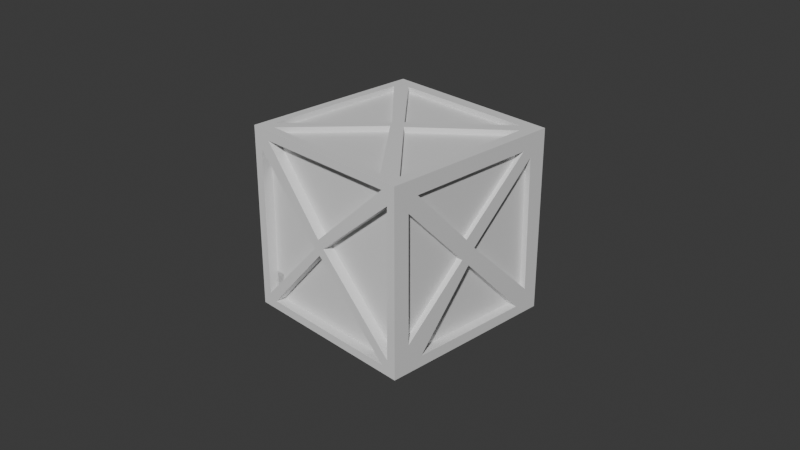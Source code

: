 # Source: untitled.blend  (saved by Blender 4.2.66; exported with 4.5.12 LTS)
import bpy
from mathutils import Matrix  # noqa: F401  (used for matrix-valued properties, if any)

bpy.ops.wm.read_factory_settings(use_empty=True)
scene = bpy.context.scene
scene.name = 'Scene'

# ---- collections
col_collection = bpy.data.collections.new('Collection'); scene.collection.children.link(col_collection)

# ---- materials (node trees are filled in below, after node groups)
mat_material = bpy.data.materials.new('Material')
mat_material.alpha_threshold = 0.0
mat_material.use_transparent_shadow = False
mat_material.roughness = 0.5
mat_material.line_color = (0.0, 0.0, 0.0, 1.0)

# ---- material node trees
mat_material.use_nodes = True; mat_material.node_tree.nodes.clear()
_N = mat_material.node_tree.nodes; _L = mat_material.node_tree.links
n0 = _N.new('ShaderNodeOutputMaterial'); n0.name = 'Material Output'; n0.location = (300, 300)
n1 = _N.new('ShaderNodeBsdfPrincipled'); n1.name = 'Principled BSDF'; n1.location = (10, 300)
n1.inputs[3].default_value = 1.45
_L.new(n1.outputs[0], n0.inputs[0])
n0.is_active_output = True

# ---- world
world_world = bpy.data.worlds.new('World'); scene.world = world_world
world_world.use_nodes = True; world_world.node_tree.nodes.clear()
_N = world_world.node_tree.nodes; _L = world_world.node_tree.links
n0 = _N.new('ShaderNodeOutputWorld'); n0.name = 'World Output'; n0.location = (300, 300)
n1 = _N.new('ShaderNodeBackground'); n1.name = 'Background'; n1.location = (10, 300)
n1.inputs[0].default_value = (0.05088, 0.05088, 0.05088, 1.0)
_L.new(n1.outputs[0], n0.inputs[0])
n0.is_active_output = True
world_world.color = (0.05088, 0.05088, 0.05088)
world_world.sun_shadow_jitter_overblur = 0.0

# ---- cameras
cam_camera = bpy.data.cameras.new('Camera')
cam_camera.clip_end = 100.0
cam_camera.ortho_scale = 7.314

# ---- meshes
me_cube = bpy.data.meshes.new('Cube')
me_cube.from_pydata([(1.0, 1.0, 1.0), (1.0, 1.0, -1.0), (1.0, -1.0, 1.0), (1.0, -1.0, -1.0), (-1.0, 1.0, 1.0), (-1.0, 1.0, -1.0), (-1.0, -1.0, 1.0), (-1.0, -1.0, -1.0), (1.0, -0.8285, 0.8269), (1.0, 0.8063, 0.8395), (1.0, 0.8363, -0.8882), (1.0, -0.8203, -0.8809), (1.0, -0.7144, 0.8278), (1.0, 0.6974, 0.8386), (1.0, -0.06722, 0.1568), (1.0, -0.8212, -0.6889), (1.0, -0.8278, 0.6836), (1.0, -0.1196, -0.0413), (1.0, 0.7091, -0.8876), (1.0, -0.6518, -0.8816), (1.0, -0.03038, -0.1288), (1.0, 0.8078, 0.7492), (1.0, 0.8335, -0.7271), (1.0, 0.04387, 0.03273), (1.0, -0.8285, 0.8269), (1.0, 0.8063, 0.8395), (1.0, -0.7144, 0.8278), (1.0, 0.6974, 0.8386), (1.0, -0.06722, 0.1568), (1.0, -0.8278, 0.6836), (1.0, -0.1196, -0.0413), (1.0, -0.03038, -0.1288), (1.0, 0.8078, 0.7492), (1.0, 0.04387, 0.03273), (0.7668, -0.7144, 0.8278), (0.7668, 0.6974, 0.8386), (0.7668, -0.06722, 0.1568), (0.9496, -0.7144, 0.8278), (0.9496, 0.6974, 0.8386), (0.9496, -0.06722, 0.1568), (0.9349, 0.8078, 0.7492), (0.9349, 0.8335, -0.7271), (0.9349, 0.04387, 0.03273), (0.9349, 0.8078, 0.7492), (0.9349, 0.04387, 0.03273), (0.8967, 0.7091, -0.8876), (0.8967, -0.6518, -0.8816), (0.8967, -0.03038, -0.1288), (0.8967, -0.03038, -0.1288), (0.9355, -0.8212, -0.6889), (0.9355, -0.8278, 0.6836), (0.9355, -0.1196, -0.0413), (0.9355, -0.8278, 0.6836), (0.9355, -0.1196, -0.0413), (-0.9008, -1.0, 0.8963), (0.907, -1.0, 0.9152), (0.8958, -1.0, -0.9126), (-0.8968, -1.0, -0.9055), (-0.7865, -1.0, 0.8975), (0.8359, -1.0, 0.9145), (-0.0705, -1.0, 0.08459), (0.9061, -1.0, 0.7809), (0.8963, -1.0, -0.8259), (0.00162, -1.0, 0.01246), (-0.897, -1.0, -0.8461), (-0.9006, -1.0, 0.7831), (-0.1261, -1.0, -0.03198), (0.8242, -1.0, -0.9123), (-0.8013, -1.0, -0.9058), (-0.05945, -1.0, -0.08193), (-0.7865, -0.8891, 0.8975), (0.8359, -0.8891, 0.9145), (-0.0705, -0.8891, 0.08459), (0.9061, -0.8891, 0.7809), (0.8963, -0.8891, -0.8259), (0.00162, -0.8891, 0.01246), (-0.897, -0.8891, -0.8461), (-0.9006, -0.8891, 0.7831), (-0.1261, -0.8891, -0.03198), (0.8242, -0.8891, -0.9123), (-0.8013, -0.8891, -0.9058), (-0.05945, -0.8891, -0.08193), (-1.0, 0.8543, 0.8557), (-1.0, -0.8363, 0.8573), (-1.0, -0.8991, -0.9098), (-1.0, 0.8989, -0.8934), (-1.0, 0.7397, 0.8558), (-1.0, -0.7188, 0.8572), (-1.0, 0.0469, 0.05724), (-1.0, -0.8409, 0.7282), (-1.0, -0.8957, -0.8128), (-1.0, -0.0197, -0.003954), (-1.0, 0.8968, -0.8091), (-1.0, 0.8565, 0.7685), (-1.0, 0.1304, -0.02089), (-1.0, -0.823, -0.9091), (-1.0, 0.7939, -0.8944), (-1.0, 0.06368, -0.04868), (-0.8025, 0.7397, 0.8558), (-0.8025, -0.7188, 0.8572), (-0.8025, 0.0469, 0.05724), (-0.8025, -0.8409, 0.7282), (-0.8025, -0.8957, -0.8128), (-0.8025, -0.0197, -0.003954), (-0.8025, 0.8968, -0.8091), (-0.8025, 0.8565, 0.7685), (-0.8025, 0.1304, -0.02089), (-0.8025, -0.823, -0.9091), (-0.8025, 0.7939, -0.8944), (-0.8025, 0.06368, -0.04868), (-0.9042, 0.7397, 0.8558), (-0.9042, -0.7188, 0.8572), (-0.9042, 0.0469, 0.05724), (-0.9042, -0.8409, 0.7282), (-0.9042, -0.8957, -0.8128), (-0.9042, -0.0197, -0.003954), (-0.9042, 0.8968, -0.8091), (-0.9042, 0.8565, 0.7685), (-0.9042, 0.1304, -0.02089), (-0.9042, -0.823, -0.9091), (-0.9042, 0.7939, -0.8944), (-0.9042, 0.06368, -0.04868), (0.8944, 1.0, 0.8903), (-0.875, 1.0, 0.8878), (-0.8897, 1.0, -0.8843), (0.8576, 1.0, -0.876), (0.7928, 1.0, 0.8901), (-0.7655, 1.0, 0.888), (0.03328, 1.0, 0.07575), (-0.8757, 1.0, 0.8015), (-0.8888, 1.0, -0.785), (-4.267e-05, 1.0, 0.002979), (0.8592, 1.0, -0.7983), (0.8917, 1.0, 0.7616), (0.15, 1.0, -0.01333), (-0.786, 1.0, -0.8838), (0.761, 1.0, -0.8765), (0.05001, 1.0, -0.06978), (0.7928, 0.8888, 0.8901), (-0.7655, 0.8888, 0.888), (0.03328, 0.8888, 0.07575), (-0.8757, 0.8888, 0.8015), (-0.8888, 0.8888, -0.785), (-4.267e-05, 0.8888, 0.002979), (0.8592, 0.8888, -0.7983), (0.8917, 0.8888, 0.7616), (0.15, 0.8888, -0.01333), (-0.786, 0.8888, -0.8838), (0.761, 0.8888, -0.8765), (0.05001, 0.8888, -0.06978), (0.7928, 0.9252, 0.8901), (-0.7655, 0.9252, 0.888), (0.03328, 0.9252, 0.07575), (-0.8757, 0.9252, 0.8015), (-0.8888, 0.9252, -0.785), (-4.267e-05, 0.9252, 0.002979), (0.8592, 0.9252, -0.7983), (0.8917, 0.9252, 0.7616), (0.15, 0.9252, -0.01333), (-0.786, 0.9252, -0.8838), (0.761, 0.9252, -0.8765), (0.05001, 0.9252, -0.06978), (0.856, -0.8644, -1.0), (0.8534, 0.8575, -1.0), (-0.8985, 0.8792, -1.0), (-0.8825, -0.9078, -1.0), (0.8559, -0.7772, -1.0), (0.8535, 0.7663, -1.0), (-0.0165, -0.05038, -1.0), (0.7654, 0.8586, -1.0), (-0.7903, 0.8778, -1.0), (-0.1247, 0.00146, -1.0), (-0.8053, -0.9059, -1.0), (0.7299, -0.8676, -1.0), (-0.09906, -0.1689, -1.0), (-0.8978, 0.8061, -1.0), (-0.8833, -0.8173, -1.0), (-0.2129, -0.1159, -1.0), (0.8559, -0.7772, -0.9507), (0.8535, 0.7663, -0.9507), (-0.0165, -0.05038, -0.9507), (0.7654, 0.8586, -0.9507), (-0.7903, 0.8778, -0.9507), (-0.1247, 0.00146, -0.9507), (-0.8053, -0.9059, -0.9507), (0.7299, -0.8676, -0.9507), (-0.09906, -0.1689, -0.9507), (-0.8978, 0.8061, -0.9507), (-0.8833, -0.8173, -0.9507), (-0.2129, -0.1159, -0.9507), (0.8559, -0.7772, -0.9463), (0.8535, 0.7663, -0.9463), (-0.0165, -0.05038, -0.9463), (0.7654, 0.8586, -0.9463), (-0.7903, 0.8778, -0.9463), (-0.1247, 0.00146, -0.9463), (-0.8053, -0.9059, -0.9463), (0.7299, -0.8676, -0.9463), (-0.09906, -0.1689, -0.9463), (-0.8978, 0.8061, -0.9463), (-0.8833, -0.8173, -0.9463), (-0.2129, -0.1159, -0.9463), (0.8735, 0.8784, 1.0), (0.8737, -0.9027, 1.0), (-0.9022, -0.8963, 1.0), (-0.8935, 0.8583, 1.0), (0.8735, 0.7722, 1.0), (0.8737, -0.8171, 1.0), (0.04184, 0.02251, 1.0), (0.7137, -0.9021, 1.0), (-0.8118, -0.8967, 1.0), (-0.06958, -0.05496, 1.0), (-0.7705, 0.8597, 1.0), (0.7899, 0.8775, 1.0), (-0.04841, 0.1158, 1.0), (-0.9018, -0.8154, 1.0), (-0.8939, 0.766, 1.0), (-0.1239, 0.02058, 1.0), (0.8735, 0.7722, 0.9411), (0.8737, -0.8171, 0.9411), (0.04184, 0.02251, 0.9411), (0.7137, -0.9021, 0.9411), (-0.8118, -0.8967, 0.9411), (-0.06958, -0.05496, 0.9411), (-0.7705, 0.8597, 0.9411), (0.7899, 0.8775, 0.9411), (-0.04841, 0.1158, 0.9411), (-0.9018, -0.8154, 0.9411), (-0.8939, 0.766, 0.9411), (-0.1239, 0.02058, 0.9411)], [], [(0, 4, 6, 204, 215, 216, 205, 212, 213, 202, 206, 207, 203, 2), (3, 2, 55, 61, 62, 56, 67, 68, 57, 64, 65, 54, 6, 7), (7, 6, 4, 5, 85, 92, 93, 82, 86, 87, 83, 89, 90, 84), (5, 1, 3, 162, 166, 167, 163, 169, 170, 164), (1, 10, 18, 19, 11, 15, 16, 8, 2, 3), (5, 4, 0, 122, 126, 127, 123, 129, 130, 124), (2, 8, 12, 13, 9, 21, 22, 10, 1, 0), (9, 13, 14, 12, 8, 16, 17, 15, 11, 19, 20, 18, 10, 22, 23, 21), (8, 12, 26, 24), (29, 30, 53, 52), (20, 31, 48, 47), (28, 27, 35, 36), (22, 21, 40, 41), (16, 8, 24, 29), (13, 9, 25, 27), (13, 12, 26, 27), (21, 32, 43, 40), (9, 21, 32, 25), (12, 14, 28, 26), (30, 17, 51, 53), (14, 13, 27, 28), (36, 35, 38, 39), (26, 28, 36, 34), (27, 26, 34, 35), (37, 39, 38), (34, 36, 39, 37), (35, 34, 37, 38), (40, 42, 41), (42, 40, 43, 44), (32, 33, 44, 43), (33, 23, 42, 44), (23, 22, 41, 42), (45, 47, 46), (20, 19, 46, 47), (18, 20, 47, 45), (19, 18, 45, 46), (49, 51, 50), (51, 50, 52, 53), (15, 17, 51, 49), (16, 15, 49, 50), (16, 29, 52, 50), (70, 72, 71), (6, 54, 58, 59, 55, 2), (54, 65, 66, 64, 57, 68, 69, 67, 56, 62, 63, 61, 55, 59, 60, 58), (61, 63, 75, 73), (65, 64, 76, 77), (58, 60, 72, 70), (62, 61, 73, 74), (73, 75, 74), (76, 78, 77), (79, 81, 80), (68, 67, 79, 80), (60, 59, 71, 72), (66, 65, 77, 78), (63, 62, 74, 75), (69, 68, 80, 81), (64, 66, 78, 76), (59, 58, 70, 71), (67, 69, 81, 79), (103, 102, 114, 115), (84, 90, 91, 89, 83, 87, 88, 86, 82, 93, 94, 92, 85, 96, 97, 95), (84, 95, 96, 85, 5, 7), (92, 94, 106, 104), (97, 96, 108, 109), (91, 90, 102, 103), (94, 93, 105, 106), (104, 106, 118, 116), (98, 100, 112, 110), (107, 109, 121, 119), (87, 86, 98, 99), (95, 97, 109, 107), (90, 89, 101, 102), (86, 88, 100, 98), (93, 92, 104, 105), (89, 91, 103, 101), (96, 95, 107, 108), (88, 87, 99, 100), (110, 112, 111), (113, 115, 114), (116, 118, 117), (119, 121, 120), (100, 99, 111, 112), (108, 107, 119, 120), (105, 104, 116, 117), (102, 101, 113, 114), (109, 108, 120, 121), (99, 98, 110, 111), (106, 105, 117, 118), (101, 103, 115, 113), (149, 148, 160, 161), (124, 130, 131, 129, 123, 127, 128, 126, 122, 133, 134, 132, 125, 136, 137, 135), (125, 132, 133, 122, 0, 1, 5, 124, 135, 136), (133, 132, 144, 145), (126, 128, 140, 138), (130, 129, 141, 142), (135, 137, 149, 147), (142, 141, 153, 154), (145, 144, 156, 157), (148, 147, 159, 160), (129, 131, 143, 141), (136, 135, 147, 148), (128, 127, 139, 140), (134, 133, 145, 146), (131, 130, 142, 143), (137, 136, 148, 149), (132, 134, 146, 144), (127, 126, 138, 139), (150, 152, 151), (153, 155, 154), (156, 158, 157), (159, 161, 160), (139, 138, 150, 151), (146, 145, 157, 158), (141, 143, 155, 153), (147, 149, 161, 159), (138, 140, 152, 150), (144, 146, 158, 156), (143, 142, 154, 155), (140, 139, 151, 152), (178, 180, 192, 190), (164, 170, 171, 169, 163, 167, 168, 166, 162, 173, 174, 172, 165, 176, 177, 175), (165, 172, 173, 162, 3, 7, 5, 164, 175, 176), (174, 173, 185, 186), (168, 167, 179, 180), (176, 175, 187, 188), (169, 171, 183, 181), (187, 189, 201, 199), (181, 183, 195, 193), (186, 185, 197, 198), (171, 170, 182, 183), (177, 176, 188, 189), (172, 174, 186, 184), (167, 166, 178, 179), (175, 177, 189, 187), (170, 169, 181, 182), (166, 168, 180, 178), (173, 172, 184, 185), (190, 192, 191), (193, 195, 194), (196, 198, 197), (199, 201, 200), (184, 186, 198, 196), (183, 182, 194, 195), (180, 179, 191, 192), (188, 187, 199, 200), (185, 184, 196, 197), (182, 181, 193, 194), (189, 188, 200, 201), (179, 178, 190, 191), (218, 220, 219), (2, 203, 209, 210, 204, 6), (203, 207, 208, 206, 202, 213, 214, 212, 205, 216, 217, 215, 204, 210, 211, 209), (210, 209, 221, 222), (215, 217, 229, 227), (207, 206, 218, 219), (212, 214, 226, 224), (221, 223, 222), (224, 226, 225), (227, 229, 228), (206, 208, 220, 218), (213, 212, 224, 225), (209, 211, 223, 221), (216, 215, 227, 228), (208, 207, 219, 220), (214, 213, 225, 226), (211, 210, 222, 223), (217, 216, 228, 229)])
_uv = me_cube.uv_layers.new(name='UVMap')
_uv.uv.foreach_set('vector', [0.625, 0.5, 0.875, 0.5, 0.875, 0.75, 0.8628, 0.737, 0.8627, 0.7269, 0.8617, 0.5292, 0.8617, 0.5177, 0.8463, 0.5175, 0.6513, 0.5153, 0.6408, 0.5152, 0.6408, 0.5285, 0.6408, 0.7271, 0.6408, 0.7378, 0.625, 0.75, 0.375, 0.75, 0.625, 0.75, 0.6144, 0.7616, 0.5976, 0.7617, 0.3968, 0.763, 0.3859, 0.763, 0.386, 0.772, 0.3868, 0.9752, 0.3868, 0.9871, 0.3942, 0.9871, 0.5979, 0.9876, 0.612, 0.9876, 0.625, 1.0, 0.375, 1.0, 0.375, 0.0, 0.625, 0.0, 0.625, 0.25, 0.375, 0.25, 0.3883, 0.2374, 0.3989, 0.2371, 0.5961, 0.2321, 0.607, 0.2318, 0.607, 0.2175, 0.6072, 0.03515, 0.6072, 0.02046, 0.591, 0.01988, 0.3984, 0.01304, 0.3863, 0.01261, 0.125, 0.5, 0.375, 0.5, 0.375, 0.75, 0.357, 0.7331, 0.357, 0.7221, 0.3567, 0.5292, 0.3567, 0.5178, 0.3457, 0.5177, 0.1512, 0.5153, 0.1377, 0.5151, 0.375, 0.5, 0.389, 0.5205, 0.389, 0.5364, 0.3898, 0.7065, 0.3899, 0.7275, 0.4139, 0.7277, 0.5854, 0.7285, 0.6034, 0.7286, 0.625, 0.75, 0.375, 0.75, 0.375, 0.25, 0.625, 0.25, 0.625, 0.5, 0.6113, 0.4868, 0.6113, 0.4741, 0.611, 0.2793, 0.611, 0.2656, 0.6002, 0.2655, 0.4019, 0.2639, 0.3895, 0.2638, 0.625, 0.75, 0.6034, 0.7286, 0.6035, 0.7143, 0.6048, 0.5378, 0.6049, 0.5242, 0.5937, 0.524, 0.4091, 0.5208, 0.389, 0.5205, 0.375, 0.5, 0.625, 0.5, 0.6049, 0.5242, 0.6048, 0.5378, 0.5196, 0.6334, 0.6035, 0.7143, 0.6034, 0.7286, 0.5854, 0.7285, 0.4948, 0.6399, 0.4139, 0.7277, 0.3899, 0.7275, 0.3898, 0.7065, 0.4839, 0.6288, 0.389, 0.5364, 0.389, 0.5205, 0.4091, 0.5208, 0.5041, 0.6195, 0.5937, 0.524, 0.6034, 0.7286, 0.6035, 0.7143, 0.6035, 0.7143, 0.6034, 0.7286, 0.0, 0.0, 0.0, 0.0, 0.0, 0.0, 0.0, 0.0, 0.0, 0.0, 0.0, 0.0, 0.0, 0.0, 0.0, 0.0, 0.5196, 0.6334, 0.6048, 0.5378, 0.6048, 0.5378, 0.5196, 0.6334, 0.4091, 0.5208, 0.5937, 0.524, 0.5937, 0.524, 0.4091, 0.5208, 0.5854, 0.7285, 0.6034, 0.7286, 0.6034, 0.7286, 0.5854, 0.7285, 0.6048, 0.5378, 0.6049, 0.5242, 0.6049, 0.5242, 0.6048, 0.5378, 0.6048, 0.5378, 0.6035, 0.7143, 0.6035, 0.7143, 0.6048, 0.5378, 0.5937, 0.524, 0.5937, 0.524, 0.5937, 0.524, 0.5937, 0.524, 0.6049, 0.5242, 0.5937, 0.524, 0.5937, 0.524, 0.6049, 0.5242, 0.6035, 0.7143, 0.5196, 0.6334, 0.5196, 0.6334, 0.6035, 0.7143, 0.0, 0.0, 0.0, 0.0, 0.0, 0.0, 0.0, 0.0, 0.5196, 0.6334, 0.6048, 0.5378, 0.6048, 0.5378, 0.5196, 0.6334, 0.5196, 0.6334, 0.6048, 0.5378, 0.6048, 0.5378, 0.5196, 0.6334, 0.6035, 0.7143, 0.5196, 0.6334, 0.5196, 0.6334, 0.6035, 0.7143, 0.6048, 0.5378, 0.6035, 0.7143, 0.6035, 0.7143, 0.6048, 0.5378, 0.6035, 0.7143, 0.5196, 0.6334, 0.6048, 0.5378, 0.6035, 0.7143, 0.5196, 0.6334, 0.5196, 0.6334, 0.6035, 0.7143, 0.6048, 0.5378, 0.6035, 0.7143, 0.6035, 0.7143, 0.6048, 0.5378, 0.5937, 0.524, 0.5041, 0.6195, 0.4091, 0.5208, 0.5041, 0.6195, 0.5937, 0.524, 0.5937, 0.524, 0.5041, 0.6195, 0.0, 0.0, 0.0, 0.0, 0.0, 0.0, 0.0, 0.0, 0.0, 0.0, 0.0, 0.0, 0.0, 0.0, 0.0, 0.0, 0.5041, 0.6195, 0.4091, 0.5208, 0.4091, 0.5208, 0.5041, 0.6195, 0.389, 0.5364, 0.4839, 0.6288, 0.3898, 0.7065, 0.4839, 0.6288, 0.3898, 0.7065, 0.3898, 0.7065, 0.4839, 0.6288, 0.389, 0.5364, 0.4839, 0.6288, 0.4839, 0.6288, 0.389, 0.5364, 0.3898, 0.7065, 0.389, 0.5364, 0.389, 0.5364, 0.3898, 0.7065, 0.4139, 0.7277, 0.4948, 0.6399, 0.5854, 0.7285, 0.4948, 0.6399, 0.5854, 0.7285, 0.5854, 0.7285, 0.4948, 0.6399, 0.4139, 0.7277, 0.4948, 0.6399, 0.4948, 0.6399, 0.4139, 0.7277, 0.5854, 0.7285, 0.4139, 0.7277, 0.4139, 0.7277, 0.5854, 0.7285, 0.5854, 0.7285, 0.5854, 0.7285, 0.5854, 0.7285, 0.5854, 0.7285, 0.6122, 0.9733, 0.5106, 0.8838, 0.6143, 0.7705, 0.625, 1.0, 0.612, 0.9876, 0.6122, 0.9733, 0.6143, 0.7705, 0.6144, 0.7616, 0.625, 0.75, 0.612, 0.9876, 0.5979, 0.9876, 0.496, 0.8908, 0.3942, 0.9871, 0.3868, 0.9871, 0.3868, 0.9752, 0.4898, 0.8824, 0.386, 0.772, 0.3859, 0.763, 0.3968, 0.763, 0.5016, 0.8748, 0.5976, 0.7617, 0.6144, 0.7616, 0.6143, 0.7705, 0.5106, 0.8838, 0.6122, 0.9733, 0.5976, 0.7617, 0.5016, 0.8748, 0.5016, 0.8748, 0.5976, 0.7617, 0.5979, 0.9876, 0.3942, 0.9871, 0.3942, 0.9871, 0.5979, 0.9876, 0.6122, 0.9733, 0.5106, 0.8838, 0.5106, 0.8838, 0.6122, 0.9733, 0.3968, 0.763, 0.5976, 0.7617, 0.5976, 0.7617, 0.3968, 0.763, 0.5976, 0.7617, 0.5016, 0.8748, 0.3968, 0.763, 0.3942, 0.9871, 0.496, 0.8908, 0.5979, 0.9876, 0.386, 0.772, 0.4898, 0.8824, 0.3868, 0.9752, 0.3868, 0.9752, 0.386, 0.772, 0.386, 0.772, 0.3868, 0.9752, 0.5106, 0.8838, 0.6143, 0.7705, 0.6143, 0.7705, 0.5106, 0.8838, 0.496, 0.8908, 0.5979, 0.9876, 0.5979, 0.9876, 0.496, 0.8908, 0.5016, 0.8748, 0.3968, 0.763, 0.3968, 0.763, 0.5016, 0.8748, 0.4898, 0.8824, 0.3868, 0.9752, 0.3868, 0.9752, 0.4898, 0.8824, 0.3942, 0.9871, 0.496, 0.8908, 0.496, 0.8908, 0.3942, 0.9871, 0.6143, 0.7705, 0.6122, 0.9733, 0.6122, 0.9733, 0.6143, 0.7705, 0.386, 0.772, 0.4898, 0.8824, 0.4898, 0.8824, 0.386, 0.772, 0.4995, 0.1225, 0.3984, 0.01304, 0.3984, 0.01304, 0.4995, 0.1225, 0.3863, 0.01261, 0.3984, 0.01304, 0.4995, 0.1225, 0.591, 0.01988, 0.6072, 0.02046, 0.6072, 0.03515, 0.5072, 0.1309, 0.607, 0.2175, 0.607, 0.2318, 0.5961, 0.2321, 0.4974, 0.1413, 0.3989, 0.2371, 0.3883, 0.2374, 0.3882, 0.2242, 0.4939, 0.133, 0.3864, 0.02212, 0.3863, 0.01261, 0.3864, 0.02212, 0.3882, 0.2242, 0.3883, 0.2374, 0.375, 0.25, 0.375, 0.0, 0.3989, 0.2371, 0.4974, 0.1413, 0.4974, 0.1413, 0.3989, 0.2371, 0.4939, 0.133, 0.3882, 0.2242, 0.3882, 0.2242, 0.4939, 0.133, 0.4995, 0.1225, 0.3984, 0.01304, 0.3984, 0.01304, 0.4995, 0.1225, 0.4974, 0.1413, 0.5961, 0.2321, 0.5961, 0.2321, 0.4974, 0.1413, 0.3989, 0.2371, 0.4974, 0.1413, 0.4974, 0.1413, 0.3989, 0.2371, 0.607, 0.2175, 0.5072, 0.1309, 0.5072, 0.1309, 0.607, 0.2175, 0.3864, 0.02212, 0.4939, 0.133, 0.4939, 0.133, 0.3864, 0.02212, 0.6072, 0.03515, 0.607, 0.2175, 0.607, 0.2175, 0.6072, 0.03515, 0.3864, 0.02212, 0.4939, 0.133, 0.4939, 0.133, 0.3864, 0.02212, 0.3984, 0.01304, 0.591, 0.01988, 0.591, 0.01988, 0.3984, 0.01304, 0.607, 0.2175, 0.5072, 0.1309, 0.5072, 0.1309, 0.607, 0.2175, 0.5961, 0.2321, 0.3989, 0.2371, 0.3989, 0.2371, 0.5961, 0.2321, 0.591, 0.01988, 0.4995, 0.1225, 0.4995, 0.1225, 0.591, 0.01988, 0.3882, 0.2242, 0.3864, 0.02212, 0.3864, 0.02212, 0.3882, 0.2242, 0.5072, 0.1309, 0.6072, 0.03515, 0.6072, 0.03515, 0.5072, 0.1309, 0.607, 0.2175, 0.5072, 0.1309, 0.6072, 0.03515, 0.591, 0.01988, 0.4995, 0.1225, 0.3984, 0.01304, 0.3989, 0.2371, 0.4974, 0.1413, 0.5961, 0.2321, 0.3864, 0.02212, 0.4939, 0.133, 0.3882, 0.2242, 0.5072, 0.1309, 0.6072, 0.03515, 0.6072, 0.03515, 0.5072, 0.1309, 0.3882, 0.2242, 0.3864, 0.02212, 0.3864, 0.02212, 0.3882, 0.2242, 0.5961, 0.2321, 0.3989, 0.2371, 0.3989, 0.2371, 0.5961, 0.2321, 0.3984, 0.01304, 0.591, 0.01988, 0.591, 0.01988, 0.3984, 0.01304, 0.4939, 0.133, 0.3882, 0.2242, 0.3882, 0.2242, 0.4939, 0.133, 0.6072, 0.03515, 0.607, 0.2175, 0.607, 0.2175, 0.6072, 0.03515, 0.4974, 0.1413, 0.5961, 0.2321, 0.5961, 0.2321, 0.4974, 0.1413, 0.591, 0.01988, 0.4995, 0.1225, 0.4995, 0.1225, 0.591, 0.01988, 0.4913, 0.3813, 0.3904, 0.4701, 0.3904, 0.4701, 0.4913, 0.3813, 0.3895, 0.2638, 0.4019, 0.2639, 0.5004, 0.375, 0.6002, 0.2655, 0.611, 0.2656, 0.611, 0.2793, 0.5095, 0.3792, 0.6113, 0.4741, 0.6113, 0.4868, 0.5952, 0.4865, 0.4983, 0.3937, 0.4002, 0.4824, 0.3905, 0.4822, 0.3904, 0.4701, 0.4913, 0.3813, 0.3895, 0.2768, 0.3905, 0.4822, 0.4002, 0.4824, 0.5952, 0.4865, 0.6113, 0.4868, 0.625, 0.5, 0.375, 0.5, 0.375, 0.25, 0.3895, 0.2638, 0.3895, 0.2768, 0.3904, 0.4701, 0.5952, 0.4865, 0.4002, 0.4824, 0.4002, 0.4824, 0.5952, 0.4865, 0.6113, 0.4741, 0.5095, 0.3792, 0.5095, 0.3792, 0.6113, 0.4741, 0.4019, 0.2639, 0.6002, 0.2655, 0.6002, 0.2655, 0.4019, 0.2639, 0.3895, 0.2768, 0.4913, 0.3813, 0.4913, 0.3813, 0.3895, 0.2768, 0.4019, 0.2639, 0.6002, 0.2655, 0.6002, 0.2655, 0.4019, 0.2639, 0.5952, 0.4865, 0.4002, 0.4824, 0.4002, 0.4824, 0.5952, 0.4865, 0.3904, 0.4701, 0.3895, 0.2768, 0.3895, 0.2768, 0.3904, 0.4701, 0.6002, 0.2655, 0.5004, 0.375, 0.5004, 0.375, 0.6002, 0.2655, 0.3904, 0.4701, 0.3895, 0.2768, 0.3895, 0.2768, 0.3904, 0.4701, 0.5095, 0.3792, 0.611, 0.2793, 0.611, 0.2793, 0.5095, 0.3792, 0.4983, 0.3937, 0.5952, 0.4865, 0.5952, 0.4865, 0.4983, 0.3937, 0.5004, 0.375, 0.4019, 0.2639, 0.4019, 0.2639, 0.5004, 0.375, 0.4913, 0.3813, 0.3904, 0.4701, 0.3904, 0.4701, 0.4913, 0.3813, 0.4002, 0.4824, 0.4983, 0.3937, 0.4983, 0.3937, 0.4002, 0.4824, 0.611, 0.2793, 0.6113, 0.4741, 0.6113, 0.4741, 0.611, 0.2793, 0.6113, 0.4741, 0.5095, 0.3792, 0.611, 0.2793, 0.6002, 0.2655, 0.5004, 0.375, 0.4019, 0.2639, 0.4002, 0.4824, 0.4983, 0.3937, 0.5952, 0.4865, 0.3895, 0.2768, 0.4913, 0.3813, 0.3904, 0.4701, 0.611, 0.2793, 0.6113, 0.4741, 0.6113, 0.4741, 0.611, 0.2793, 0.4983, 0.3937, 0.5952, 0.4865, 0.5952, 0.4865, 0.4983, 0.3937, 0.6002, 0.2655, 0.5004, 0.375, 0.5004, 0.375, 0.6002, 0.2655, 0.3895, 0.2768, 0.4913, 0.3813, 0.4913, 0.3813, 0.3895, 0.2768, 0.6113, 0.4741, 0.5095, 0.3792, 0.5095, 0.3792, 0.6113, 0.4741, 0.4002, 0.4824, 0.4983, 0.3937, 0.4983, 0.3937, 0.4002, 0.4824, 0.5004, 0.375, 0.4019, 0.2639, 0.4019, 0.2639, 0.5004, 0.375, 0.5095, 0.3792, 0.611, 0.2793, 0.611, 0.2793, 0.5095, 0.3792, 0.357, 0.7221, 0.2479, 0.6313, 0.2479, 0.6313, 0.357, 0.7221, 0.1377, 0.5151, 0.1512, 0.5153, 0.2344, 0.6248, 0.3457, 0.5177, 0.3567, 0.5178, 0.3567, 0.5292, 0.2479, 0.6313, 0.357, 0.7221, 0.357, 0.7331, 0.3412, 0.7334, 0.2376, 0.6461, 0.1493, 0.7382, 0.1397, 0.7385, 0.1396, 0.7272, 0.2234, 0.6395, 0.1378, 0.5242, 0.1397, 0.7385, 0.1493, 0.7382, 0.3412, 0.7334, 0.357, 0.7331, 0.375, 0.75, 0.125, 0.75, 0.125, 0.5, 0.1377, 0.5151, 0.1378, 0.5242, 0.1396, 0.7272, 0.2376, 0.6461, 0.3412, 0.7334, 0.3412, 0.7334, 0.2376, 0.6461, 0.2479, 0.6313, 0.3567, 0.5292, 0.3567, 0.5292, 0.2479, 0.6313, 0.1396, 0.7272, 0.1378, 0.5242, 0.1378, 0.5242, 0.1396, 0.7272, 0.3457, 0.5177, 0.2344, 0.6248, 0.2344, 0.6248, 0.3457, 0.5177, 0.1378, 0.5242, 0.2234, 0.6395, 0.2234, 0.6395, 0.1378, 0.5242, 0.3457, 0.5177, 0.2344, 0.6248, 0.2344, 0.6248, 0.3457, 0.5177, 0.2376, 0.6461, 0.3412, 0.7334, 0.3412, 0.7334, 0.2376, 0.6461, 0.2344, 0.6248, 0.1512, 0.5153, 0.1512, 0.5153, 0.2344, 0.6248, 0.2234, 0.6395, 0.1396, 0.7272, 0.1396, 0.7272, 0.2234, 0.6395, 0.1493, 0.7382, 0.2376, 0.6461, 0.2376, 0.6461, 0.1493, 0.7382, 0.3567, 0.5292, 0.357, 0.7221, 0.357, 0.7221, 0.3567, 0.5292, 0.1378, 0.5242, 0.2234, 0.6395, 0.2234, 0.6395, 0.1378, 0.5242, 0.1512, 0.5153, 0.3457, 0.5177, 0.3457, 0.5177, 0.1512, 0.5153, 0.357, 0.7221, 0.2479, 0.6313, 0.2479, 0.6313, 0.357, 0.7221, 0.3412, 0.7334, 0.1493, 0.7382, 0.1493, 0.7382, 0.3412, 0.7334, 0.357, 0.7221, 0.2479, 0.6313, 0.3567, 0.5292, 0.3457, 0.5177, 0.2344, 0.6248, 0.1512, 0.5153, 0.1493, 0.7382, 0.2376, 0.6461, 0.3412, 0.7334, 0.1378, 0.5242, 0.2234, 0.6395, 0.1396, 0.7272, 0.1493, 0.7382, 0.2376, 0.6461, 0.2376, 0.6461, 0.1493, 0.7382, 0.2344, 0.6248, 0.1512, 0.5153, 0.1512, 0.5153, 0.2344, 0.6248, 0.2479, 0.6313, 0.3567, 0.5292, 0.3567, 0.5292, 0.2479, 0.6313, 0.1396, 0.7272, 0.1378, 0.5242, 0.1378, 0.5242, 0.1396, 0.7272, 0.3412, 0.7334, 0.1493, 0.7382, 0.1493, 0.7382, 0.3412, 0.7334, 0.1512, 0.5153, 0.3457, 0.5177, 0.3457, 0.5177, 0.1512, 0.5153, 0.2234, 0.6395, 0.1396, 0.7272, 0.1396, 0.7272, 0.2234, 0.6395, 0.3567, 0.5292, 0.357, 0.7221, 0.357, 0.7221, 0.3567, 0.5292, 0.6408, 0.5285, 0.7448, 0.6222, 0.6408, 0.7271, 0.625, 0.75, 0.6408, 0.7378, 0.6608, 0.7378, 0.8515, 0.7371, 0.8628, 0.737, 0.875, 0.75, 0.6408, 0.7378, 0.6408, 0.7271, 0.7448, 0.6222, 0.6408, 0.5285, 0.6408, 0.5152, 0.6513, 0.5153, 0.7561, 0.6105, 0.8463, 0.5175, 0.8617, 0.5177, 0.8617, 0.5292, 0.7655, 0.6224, 0.8627, 0.7269, 0.8628, 0.737, 0.8515, 0.7371, 0.7587, 0.6319, 0.6608, 0.7378, 0.8515, 0.7371, 0.6608, 0.7378, 0.6608, 0.7378, 0.8515, 0.7371, 0.8627, 0.7269, 0.7655, 0.6224, 0.7655, 0.6224, 0.8627, 0.7269, 0.6408, 0.7271, 0.6408, 0.5285, 0.6408, 0.5285, 0.6408, 0.7271, 0.8463, 0.5175, 0.7561, 0.6105, 0.7561, 0.6105, 0.8463, 0.5175, 0.6608, 0.7378, 0.7587, 0.6319, 0.8515, 0.7371, 0.8463, 0.5175, 0.7561, 0.6105, 0.6513, 0.5153, 0.8627, 0.7269, 0.7655, 0.6224, 0.8617, 0.5292, 0.6408, 0.5285, 0.7448, 0.6222, 0.7448, 0.6222, 0.6408, 0.5285, 0.6513, 0.5153, 0.8463, 0.5175, 0.8463, 0.5175, 0.6513, 0.5153, 0.6608, 0.7378, 0.7587, 0.6319, 0.7587, 0.6319, 0.6608, 0.7378, 0.8617, 0.5292, 0.8627, 0.7269, 0.8627, 0.7269, 0.8617, 0.5292, 0.7448, 0.6222, 0.6408, 0.7271, 0.6408, 0.7271, 0.7448, 0.6222, 0.7561, 0.6105, 0.6513, 0.5153, 0.6513, 0.5153, 0.7561, 0.6105, 0.7587, 0.6319, 0.8515, 0.7371, 0.8515, 0.7371, 0.7587, 0.6319, 0.7655, 0.6224, 0.8617, 0.5292, 0.8617, 0.5292, 0.7655, 0.6224])
me_cube.materials.append(mat_material)
me_cube.use_mirror_vertex_groups = False
me_cube.update()

# ---- objects
ob_cube = bpy.data.objects.new('Cube', me_cube)
ob_camera = bpy.data.objects.new('Camera', cam_camera)

# ---- transforms, parenting, visibility, modifiers, constraints
ob_cube.location = (0.0, 0.0, 0.0)
ob_cube.lock_rotations_4d = False
ob_cube.empty_display_type = 'ARROWS'
ob_cube.lineart.crease_threshold = 0.0
ob_camera.location = (7.359, -6.926, 4.958)
ob_camera.rotation_euler = (1.109, 0.0, 0.8149)
ob_camera.lock_rotations_4d = False
ob_camera.empty_display_type = 'ARROWS'
ob_camera.color = (0.0, 0.0, 0.0, 0.0)
ob_camera.display_type = 'WIRE'
ob_camera.lineart.crease_threshold = 0.0

# ---- collection membership
col_collection.objects.link(ob_cube)
col_collection.objects.link(ob_camera)

# ---- scene / render settings (as saved in the file)
scene.camera = ob_camera
scene.frame_start = 1; scene.frame_end = 250; scene.frame_set(1)
scene.render.engine = 'BLENDER_EEVEE_NEXT'
bpy.context.view_layer.update()

# ---- added for rendering (the .blend has no usable light): sun
light_auto_sun = bpy.data.lights.new('AutoSun', 'SUN')
light_auto_sun.energy = 3.0
light_auto_sun.angle = 0.0523599
ob_auto_sun = bpy.data.objects.new('AutoSun', light_auto_sun)
scene.collection.objects.link(ob_auto_sun)
ob_auto_sun.rotation_euler = (0.872665, 0.174533, 0.523599)
bpy.context.view_layer.update()
